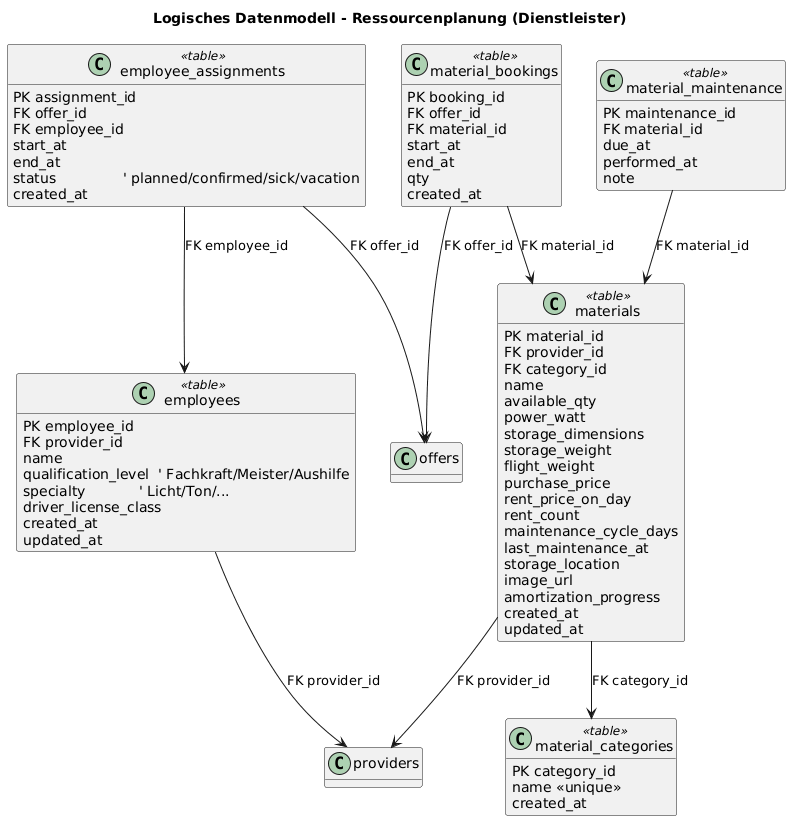

The diagram above was rendered by PlantUML. Its source (embedded in the PNG):
@startuml
title Logisches Datenmodell - Ressourcenplanung (Dienstleister)
hide methods
skinparam classAttributeIconSize 0

class material_categories <<table>> {
  PK category_id
  name <<unique>>
  is_active          ' optional (soft delete)
  created_at
}

class materials <<table>> {
  PK material_id
  FK provider_id
  FK category_id
  name
  available_qty
  power_watt
  storage_dimensions
  storage_weight
  flight_weight
  purchase_price
  rent_price_on_day
  rent_count
  maintenance_cycle_days
  last_maintenance_at
  storage_location
  image_url
  amortization_progress
  created_at
  updated_at
}

class material_maintenance <<table>> {
  PK maintenance_id
  FK material_id
  due_at
  performed_at
  note
}

class material_bookings <<table>> {
  PK booking_id
  FK offer_id
  FK material_id
  start_at
  end_at
  qty
  created_at
}

class employees <<table>> {
  PK employee_id
  FK provider_id
  name
  qualification_level  ' Fachkraft/Meister/Aushilfe
  specialty            ' Licht/Ton/...
  driver_license_class
  created_at
  updated_at
}

class employee_assignments <<table>> {
  PK assignment_id
  FK offer_id
  FK employee_id
  start_at
  end_at
  status               ' planned/confirmed/sick/vacation
  created_at
}

' -----------------------
' Unidirektionale Beziehungen (FK -> PK)
' -----------------------
materials --> providers : FK provider_id
materials --> material_categories : FK category_id

material_maintenance --> materials : FK material_id

material_bookings --> offers : FK offer_id
material_bookings --> materials : FK material_id

employees --> providers : FK provider_id

employee_assignments --> offers : FK offer_id
employee_assignments --> employees : FK employee_id
@enduml